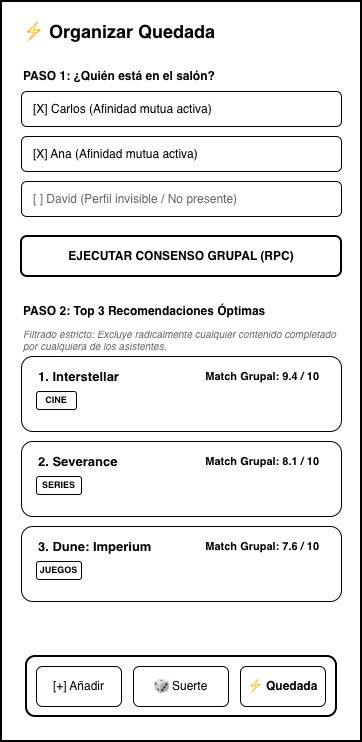

The diagram above was exported from draw.io. Its source (the exported page's mxGraphModel, read from the mxfile embedded in the PNG):
<mxGraphModel dx="1414" dy="814" grid="1" gridSize="10" guides="1" tooltips="1" connect="1" arrows="1" fold="1" page="1" pageScale="1" pageWidth="857" pageHeight="1143" background="#ffffff" math="0" shadow="0">
  <root>
    <mxCell id="0" />
    <mxCell id="1" parent="0" />
    <mxCell id="2" parent="1" style="rounded=0;whiteSpace=wrap;html=1;fillColor=#ffffff;strokeColor=#000000;strokeWidth=2;shadow=0;" value="" vertex="1">
      <mxGeometry height="740" width="360" x="40" y="40" as="geometry" />
    </mxCell>
    <mxCell id="3" parent="1" style="text;html=1;strokeColor=none;fillColor=none;align=left;verticalAlign=middle;whiteSpace=wrap;rounded=0;fontColor=#000000;fontStyle=1;fontSize=18;" value="⚡ Organizar Quedada" vertex="1">
      <mxGeometry height="30" width="200" x="60" y="55" as="geometry" />
    </mxCell>
    <mxCell id="4" parent="1" style="text;html=1;strokeColor=none;fillColor=none;align=left;verticalAlign=middle;whiteSpace=wrap;rounded=0;fontColor=#000000;fontStyle=1;fontSize=12;" value="PASO 1: ¿Quién está en el salón?" vertex="1">
      <mxGeometry height="20" width="320" x="60" y="105" as="geometry" />
    </mxCell>
    <mxCell id="5" parent="1" style="rounded=1;whiteSpace=wrap;html=1;fillColor=#ffffff;strokeColor=#000000;align=left;spacingLeft=10;fontColor=#000000;fontSize=12;" value="[X] Carlos (Afinidad mutua activa)" vertex="1">
      <mxGeometry height="35" width="320" x="60" y="130" as="geometry" />
    </mxCell>
    <mxCell id="6" parent="1" style="rounded=1;whiteSpace=wrap;html=1;fillColor=#ffffff;strokeColor=#000000;align=left;spacingLeft=10;fontColor=#000000;fontSize=12;" value="[X] Ana (Afinidad mutua activa)" vertex="1">
      <mxGeometry height="35" width="320" x="60" y="175" as="geometry" />
    </mxCell>
    <mxCell id="7" parent="1" style="rounded=1;whiteSpace=wrap;html=1;fillColor=#ffffff;strokeColor=#000000;align=left;spacingLeft=10;fontColor=#666666;fontSize=12;" value="[ ] David (Perfil invisible / No presente)" vertex="1">
      <mxGeometry height="35" width="320" x="60" y="220" as="geometry" />
    </mxCell>
    <mxCell id="8" parent="1" style="rounded=1;whiteSpace=wrap;html=1;fillColor=#ffffff;strokeColor=#000000;strokeWidth=2;fontColor=#000000;fontStyle=1;fontSize=12;" value="EJECUTAR CONSENSO GRUPAL (RPC)" vertex="1">
      <mxGeometry height="40" width="320" x="60" y="275" as="geometry" />
    </mxCell>
    <mxCell id="9" parent="1" style="text;html=1;strokeColor=none;fillColor=none;align=left;verticalAlign=middle;whiteSpace=wrap;rounded=0;fontColor=#000000;fontStyle=1;fontSize=12;" value="PASO 2: Top 3 Recomendaciones Óptimas" vertex="1">
      <mxGeometry height="20" width="320" x="60" y="340" as="geometry" />
    </mxCell>
    <mxCell id="10" parent="1" style="text;html=1;strokeColor=none;fillColor=none;align=left;verticalAlign=top;whiteSpace=wrap;rounded=0;fontColor=#666666;fontSize=10;fontStyle=2;" value="Filtrado estricto: Excluye radicalmente cualquier contenido completado por cualquiera de los asistentes." vertex="1">
      <mxGeometry height="30" width="320" x="60" y="360" as="geometry" />
    </mxCell>
    <mxCell id="11" parent="1" style="rounded=1;whiteSpace=wrap;html=1;fillColor=#ffffff;strokeColor=#000000;shadow=0;" value="" vertex="1">
      <mxGeometry height="75" width="320" x="60" y="395" as="geometry" />
    </mxCell>
    <mxCell id="12" parent="1" style="text;html=1;strokeColor=none;fillColor=none;align=left;verticalAlign=middle;whiteSpace=wrap;rounded=0;fontColor=#000000;fontStyle=1;fontSize=13;" value="1. Interstellar" vertex="1">
      <mxGeometry height="20" width="150" x="75" y="405" as="geometry" />
    </mxCell>
    <mxCell id="13" parent="1" style="rounded=1;whiteSpace=wrap;html=1;fillColor=#ffffff;strokeColor=#000000;fontSize=9;fontStyle=1;" value="CINE" vertex="1">
      <mxGeometry height="18" width="40" x="75" y="430" as="geometry" />
    </mxCell>
    <mxCell id="14" parent="1" style="text;html=1;strokeColor=none;fillColor=none;align=right;verticalAlign=middle;whiteSpace=wrap;rounded=0;fontColor=#000000;fontStyle=1;fontSize=11;" value="Match Grupal: 9.4 / 10" vertex="1">
      <mxGeometry height="20" width="130" x="230" y="405" as="geometry" />
    </mxCell>
    <mxCell id="15" parent="1" style="rounded=1;whiteSpace=wrap;html=1;fillColor=#ffffff;strokeColor=#000000;shadow=0;" value="" vertex="1">
      <mxGeometry height="75" width="320" x="60" y="480" as="geometry" />
    </mxCell>
    <mxCell id="16" parent="1" style="text;html=1;strokeColor=none;fillColor=none;align=left;verticalAlign=middle;whiteSpace=wrap;rounded=0;fontColor=#000000;fontStyle=1;fontSize=13;" value="2. Severance" vertex="1">
      <mxGeometry height="20" width="150" x="75" y="490" as="geometry" />
    </mxCell>
    <mxCell id="17" parent="1" style="rounded=1;whiteSpace=wrap;html=1;fillColor=#ffffff;strokeColor=#000000;fontSize=9;fontStyle=1;" value="SERIES" vertex="1">
      <mxGeometry height="18" width="45" x="75" y="515" as="geometry" />
    </mxCell>
    <mxCell id="18" parent="1" style="text;html=1;strokeColor=none;fillColor=none;align=right;verticalAlign=middle;whiteSpace=wrap;rounded=0;fontColor=#000000;fontStyle=1;fontSize=11;" value="Match Grupal: 8.1 / 10" vertex="1">
      <mxGeometry height="20" width="130" x="230" y="490" as="geometry" />
    </mxCell>
    <mxCell id="19" parent="1" style="rounded=1;whiteSpace=wrap;html=1;fillColor=#ffffff;strokeColor=#000000;shadow=0;" value="" vertex="1">
      <mxGeometry height="75" width="320" x="60" y="565" as="geometry" />
    </mxCell>
    <mxCell id="20" parent="1" style="text;html=1;strokeColor=none;fillColor=none;align=left;verticalAlign=middle;whiteSpace=wrap;rounded=0;fontColor=#000000;fontStyle=1;fontSize=13;" value="3. Dune: Imperium" vertex="1">
      <mxGeometry height="20" width="150" x="75" y="575" as="geometry" />
    </mxCell>
    <mxCell id="21" parent="1" style="rounded=1;whiteSpace=wrap;html=1;fillColor=#ffffff;strokeColor=#000000;fontSize=9;fontStyle=1;" value="JUEGOS" vertex="1">
      <mxGeometry height="18" width="45" x="75" y="600" as="geometry" />
    </mxCell>
    <mxCell id="22" parent="1" style="text;html=1;strokeColor=none;fillColor=none;align=right;verticalAlign=middle;whiteSpace=wrap;rounded=0;fontColor=#000000;fontStyle=1;fontSize=11;" value="Match Grupal: 7.6 / 10" vertex="1">
      <mxGeometry height="20" width="130" x="230" y="575" as="geometry" />
    </mxCell>
    <mxCell id="23" parent="1" style="rounded=1;whiteSpace=wrap;html=1;fillColor=#ffffff;strokeColor=#000000;strokeWidth=2;shadow=0;" value="" vertex="1">
      <mxGeometry height="60" width="310" x="65" y="695" as="geometry" />
    </mxCell>
    <mxCell id="24" parent="1" style="rounded=1;whiteSpace=wrap;html=1;fillColor=#ffffff;strokeColor=#000000;fontColor=#000000;fontSize=12;" value="[+] Añadir" vertex="1">
      <mxGeometry height="40" width="85" x="75" y="705" as="geometry" />
    </mxCell>
    <mxCell id="25" parent="1" style="rounded=1;whiteSpace=wrap;html=1;fillColor=#ffffff;strokeColor=#000000;fontColor=#000000;fontSize=12;" value="🎲 Suerte" vertex="1">
      <mxGeometry height="40" width="95" x="172" y="705" as="geometry" />
    </mxCell>
    <mxCell id="26" parent="1" style="rounded=1;whiteSpace=wrap;html=1;fillColor=#ffffff;strokeColor=#000000;fontColor=#000000;fontStyle=1;fontSize=12;" value="⚡ Quedada" vertex="1">
      <mxGeometry height="40" width="85" x="279" y="705" as="geometry" />
    </mxCell>
  </root>
</mxGraphModel>